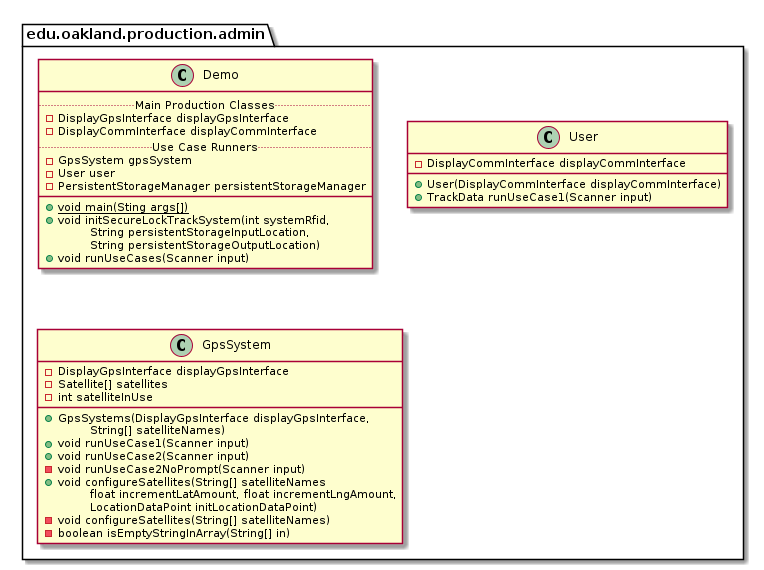

The diagram above was rendered by PlantUML. Its source (embedded in the PNG):
@startuml AdminProductionPackage_DirectDependencies

package edu.oakland.production.admin {

}


package edu.oakland.production.admin {

}


package edu.oakland.production.admin {
    class Demo {
        .. Main Production Classes ..
        - DisplayGpsInterface displayGpsInterface
        - DisplayCommInterface displayCommInterface
        .. Use Case Runners ..
        - GpsSystem gpsSystem
        - User user
        - PersistentStorageManager persistentStorageManager
        __
        {static} + void main(Sting args[])
        + void initSecureLockTrackSystem(int systemRfid,
        \tString persistentStorageInputLocation,
        \tString persistentStorageOutputLocation)
        + void runUseCases(Scanner input)
    }
}


package edu.oakland.production.admin {
    class User {
        - DisplayCommInterface displayCommInterface
        + User(DisplayCommInterface displayCommInterface)
        + TrackData runUseCase1(Scanner input)
    }
}


package edu.oakland.production.admin {
    class GpsSystem {
        - DisplayGpsInterface displayGpsInterface
        - Satellite[] satellites
        - int satelliteInUse
        __
        + GpsSystems(DisplayGpsInterface displayGpsInterface,
        \tString[] satelliteNames)
        + void runUseCase1(Scanner input)
        + void runUseCase2(Scanner input)
        - void runUseCase2NoPrompt(Scanner input)
        + void configureSatellites(String[] satelliteNames
        \tfloat incrementLatAmount, float incrementLngAmount,
        \tLocationDataPoint initLocationDataPoint)
        - void configureSatellites(String[] satelliteNames)
        - boolean isEmptyStringInArray(String[] in)
    }
}










@enduml